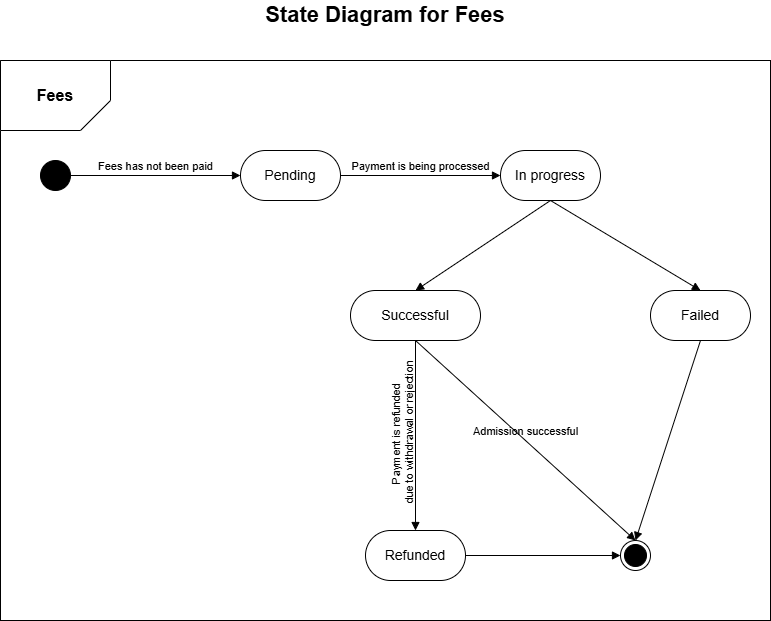

The diagram above was exported from draw.io. Its source (the exported page's mxGraphModel, read from the mxfile embedded in the PNG):
<mxGraphModel dx="1313" dy="696" grid="1" gridSize="10" guides="1" tooltips="1" connect="1" arrows="1" fold="1" page="1" pageScale="1" pageWidth="850" pageHeight="1100" math="0" shadow="0">
  <root>
    <mxCell id="0" />
    <mxCell id="1" parent="0" />
    <mxCell id="X9MOKUIoZS6lzUKoKsvh-1" value="State Diagram for Fees" style="text;html=1;align=center;verticalAlign=middle;whiteSpace=wrap;rounded=0;fontStyle=1;fontSize=22;" vertex="1" parent="1">
      <mxGeometry x="225" y="20" width="400" height="30" as="geometry" />
    </mxCell>
    <mxCell id="X9MOKUIoZS6lzUKoKsvh-2" value="" style="rounded=0;whiteSpace=wrap;html=1;" vertex="1" parent="1">
      <mxGeometry x="40" y="80" width="770" height="560" as="geometry" />
    </mxCell>
    <mxCell id="X9MOKUIoZS6lzUKoKsvh-3" value="&lt;b&gt;&lt;font style=&quot;font-size: 16px;&quot;&gt;Fees&lt;/font&gt;&lt;/b&gt;" style="shape=card;whiteSpace=wrap;html=1;direction=west;" vertex="1" parent="1">
      <mxGeometry x="40" y="80" width="110" height="70" as="geometry" />
    </mxCell>
    <mxCell id="X9MOKUIoZS6lzUKoKsvh-4" value="" style="ellipse;fillColor=strokeColor;html=1;" vertex="1" parent="1">
      <mxGeometry x="80" y="180" width="30" height="30" as="geometry" />
    </mxCell>
    <mxCell id="X9MOKUIoZS6lzUKoKsvh-5" value="Pending" style="rounded=1;whiteSpace=wrap;html=1;arcSize=50;strokeWidth=1;whiteSpace=wrap;align=center;verticalAlign=middle;spacingLeft=0;fontStyle=0;fontSize=14;spacing=10;" vertex="1" parent="1">
      <mxGeometry x="280" y="170" width="100" height="50" as="geometry" />
    </mxCell>
    <mxCell id="X9MOKUIoZS6lzUKoKsvh-6" value="Fees has not been paid" style="html=1;verticalAlign=bottom;labelBackgroundColor=none;endArrow=block;endFill=1;rounded=0;exitX=1;exitY=0.5;exitDx=0;exitDy=0;entryX=0;entryY=0.5;entryDx=0;entryDy=0;" edge="1" parent="1" source="X9MOKUIoZS6lzUKoKsvh-4" target="X9MOKUIoZS6lzUKoKsvh-5">
      <mxGeometry width="160" relative="1" as="geometry">
        <mxPoint x="200" y="250" as="sourcePoint" />
        <mxPoint x="360" y="250" as="targetPoint" />
      </mxGeometry>
    </mxCell>
    <mxCell id="X9MOKUIoZS6lzUKoKsvh-7" value="In progress" style="rounded=1;whiteSpace=wrap;html=1;arcSize=50;strokeWidth=1;whiteSpace=wrap;align=center;verticalAlign=middle;spacingLeft=0;fontStyle=0;fontSize=14;spacing=10;" vertex="1" parent="1">
      <mxGeometry x="540" y="170" width="100" height="50" as="geometry" />
    </mxCell>
    <mxCell id="X9MOKUIoZS6lzUKoKsvh-8" value="Payment is being processed" style="html=1;verticalAlign=bottom;labelBackgroundColor=none;endArrow=block;endFill=1;rounded=0;exitX=1;exitY=0.5;exitDx=0;exitDy=0;entryX=0;entryY=0.5;entryDx=0;entryDy=0;" edge="1" parent="1" source="X9MOKUIoZS6lzUKoKsvh-5" target="X9MOKUIoZS6lzUKoKsvh-7">
      <mxGeometry width="160" relative="1" as="geometry">
        <mxPoint x="410" y="280" as="sourcePoint" />
        <mxPoint x="540" y="280" as="targetPoint" />
      </mxGeometry>
    </mxCell>
    <mxCell id="X9MOKUIoZS6lzUKoKsvh-11" value="Failed" style="rounded=1;whiteSpace=wrap;html=1;arcSize=50;strokeWidth=1;whiteSpace=wrap;align=center;verticalAlign=middle;spacingLeft=0;fontStyle=0;fontSize=14;spacing=10;" vertex="1" parent="1">
      <mxGeometry x="690" y="310" width="100" height="50" as="geometry" />
    </mxCell>
    <mxCell id="X9MOKUIoZS6lzUKoKsvh-15" value="Successful" style="rounded=1;whiteSpace=wrap;html=1;arcSize=50;strokeWidth=1;whiteSpace=wrap;align=center;verticalAlign=middle;spacingLeft=0;fontStyle=0;fontSize=14;spacing=10;" vertex="1" parent="1">
      <mxGeometry x="390" y="310" width="130" height="50" as="geometry" />
    </mxCell>
    <mxCell id="X9MOKUIoZS6lzUKoKsvh-17" value="" style="ellipse;html=1;shape=endState;fillColor=strokeColor;" vertex="1" parent="1">
      <mxGeometry x="660" y="560" width="30" height="30" as="geometry" />
    </mxCell>
    <mxCell id="X9MOKUIoZS6lzUKoKsvh-22" value="Refunded" style="rounded=1;whiteSpace=wrap;html=1;arcSize=50;strokeWidth=1;whiteSpace=wrap;align=center;verticalAlign=middle;spacingLeft=0;fontStyle=0;fontSize=14;spacing=10;" vertex="1" parent="1">
      <mxGeometry x="405" y="550" width="100" height="50" as="geometry" />
    </mxCell>
    <mxCell id="X9MOKUIoZS6lzUKoKsvh-25" value="" style="html=1;verticalAlign=bottom;labelBackgroundColor=none;endArrow=block;endFill=1;rounded=0;exitX=1;exitY=0.5;exitDx=0;exitDy=0;entryX=0;entryY=0.5;entryDx=0;entryDy=0;" edge="1" parent="1" source="X9MOKUIoZS6lzUKoKsvh-22" target="X9MOKUIoZS6lzUKoKsvh-17">
      <mxGeometry width="160" relative="1" as="geometry">
        <mxPoint x="315" y="350" as="sourcePoint" />
        <mxPoint x="450" y="420" as="targetPoint" />
      </mxGeometry>
    </mxCell>
    <mxCell id="X9MOKUIoZS6lzUKoKsvh-26" value="" style="html=1;verticalAlign=bottom;labelBackgroundColor=none;endArrow=block;endFill=1;rounded=0;exitX=0.5;exitY=1;exitDx=0;exitDy=0;entryX=0.5;entryY=0;entryDx=0;entryDy=0;" edge="1" parent="1" source="X9MOKUIoZS6lzUKoKsvh-7" target="X9MOKUIoZS6lzUKoKsvh-15">
      <mxGeometry width="160" relative="1" as="geometry">
        <mxPoint x="615" y="270" as="sourcePoint" />
        <mxPoint x="270" y="270" as="targetPoint" />
      </mxGeometry>
    </mxCell>
    <mxCell id="X9MOKUIoZS6lzUKoKsvh-27" value="" style="html=1;verticalAlign=bottom;labelBackgroundColor=none;endArrow=block;endFill=1;rounded=0;exitX=0.5;exitY=1;exitDx=0;exitDy=0;entryX=0.5;entryY=0;entryDx=0;entryDy=0;" edge="1" parent="1" source="X9MOKUIoZS6lzUKoKsvh-7" target="X9MOKUIoZS6lzUKoKsvh-11">
      <mxGeometry width="160" relative="1" as="geometry">
        <mxPoint x="620" y="230" as="sourcePoint" />
        <mxPoint x="315" y="320" as="targetPoint" />
      </mxGeometry>
    </mxCell>
    <mxCell id="X9MOKUIoZS6lzUKoKsvh-28" value="Payment is refunded&amp;nbsp;&lt;div&gt;due to withdrawal or rejection&lt;/div&gt;" style="html=1;verticalAlign=bottom;labelBackgroundColor=none;endArrow=block;endFill=1;rounded=0;exitX=0.5;exitY=1;exitDx=0;exitDy=0;entryX=0.5;entryY=0;entryDx=0;entryDy=0;horizontal=0;" edge="1" parent="1" source="X9MOKUIoZS6lzUKoKsvh-15" target="X9MOKUIoZS6lzUKoKsvh-22">
      <mxGeometry width="160" relative="1" as="geometry">
        <mxPoint x="480" y="380" as="sourcePoint" />
        <mxPoint x="600" y="470" as="targetPoint" />
      </mxGeometry>
    </mxCell>
    <mxCell id="X9MOKUIoZS6lzUKoKsvh-29" value="Admission successful" style="html=1;verticalAlign=bottom;labelBackgroundColor=none;endArrow=block;endFill=1;rounded=0;exitX=0.5;exitY=1;exitDx=0;exitDy=0;entryX=0.5;entryY=0;entryDx=0;entryDy=0;" edge="1" parent="1" source="X9MOKUIoZS6lzUKoKsvh-15" target="X9MOKUIoZS6lzUKoKsvh-17">
      <mxGeometry width="160" relative="1" as="geometry">
        <mxPoint x="365" y="360" as="sourcePoint" />
        <mxPoint x="640" y="550" as="targetPoint" />
      </mxGeometry>
    </mxCell>
    <mxCell id="X9MOKUIoZS6lzUKoKsvh-30" value="" style="html=1;verticalAlign=bottom;labelBackgroundColor=none;endArrow=block;endFill=1;rounded=0;exitX=0.5;exitY=1;exitDx=0;exitDy=0;entryX=0.5;entryY=0;entryDx=0;entryDy=0;" edge="1" parent="1" source="X9MOKUIoZS6lzUKoKsvh-11" target="X9MOKUIoZS6lzUKoKsvh-17">
      <mxGeometry width="160" relative="1" as="geometry">
        <mxPoint x="630" y="435" as="sourcePoint" />
        <mxPoint x="780" y="525" as="targetPoint" />
      </mxGeometry>
    </mxCell>
  </root>
</mxGraphModel>